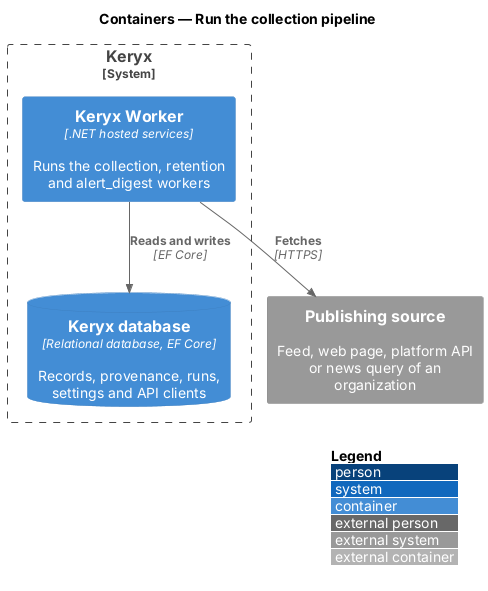

The diagram above was rendered by PlantUML. Its source (embedded in the PNG):
@startuml
!include <C4/C4_Container>
LAYOUT_WITH_LEGEND()
title Containers — Run the collection pipeline

System_Boundary(keryx, "Keryx") {
  Container(worker, "Keryx Worker", ".NET hosted services", "Runs the collection, retention and alert_digest workers")
  ContainerDb(db, "Keryx database", "Relational database, EF Core", "Records, provenance, runs, settings and API clients")
}
System_Ext(source, "Publishing source", "Feed, web page, platform API or news query of an organization")

Rel(worker, db, "Reads and writes", "EF Core")
Rel(worker, source, "Fetches", "HTTPS")
@enduml